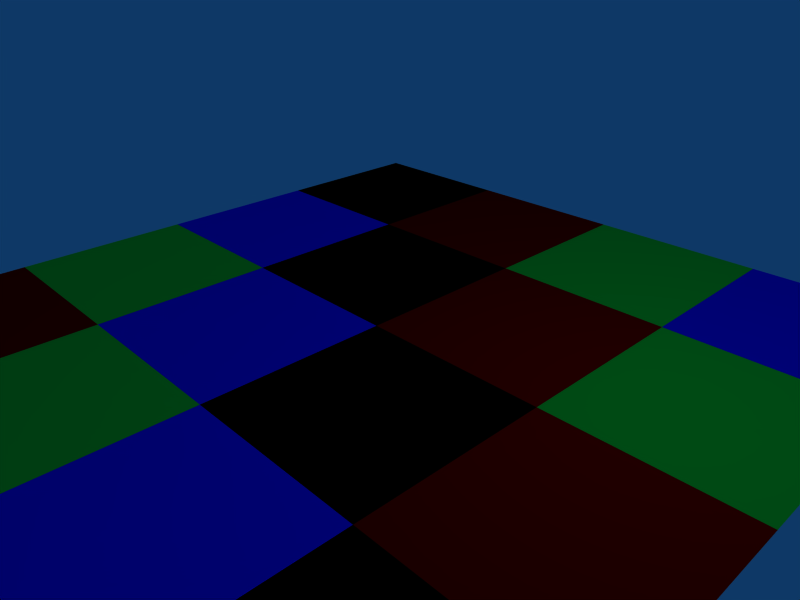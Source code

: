 # Source: 01-VertexColors.blend  (saved by Blender 2.49.2; exported with 4.5.12 LTS)
import bpy
from mathutils import Matrix  # noqa: F401  (used for matrix-valued properties, if any)

bpy.ops.wm.read_factory_settings(use_empty=True)
scene = bpy.context.scene
scene.name = 'Scene'

# ---- collections
col_collection_1 = bpy.data.collections.new('Collection 1'); scene.collection.children.link(col_collection_1)

# ---- materials (node trees are filled in below, after node groups)
mat_material_001 = bpy.data.materials.new('Material.001')
mat_material_001.alpha_threshold = 0.0
mat_material_001.diffuse_color = (0.0, 0.0, 0.0, 1.0)
mat_material_001.roughness = 0.5
mat_material_001.line_color = (0.0, 0.0, 0.0, 1.0)
mat_material_002 = bpy.data.materials.new('Material.002')
mat_material_002.alpha_threshold = 0.0
mat_material_002.diffuse_color = (1.0, 0.0, 0.0, 1.0)
mat_material_002.roughness = 0.5
mat_material_002.line_color = (0.0, 0.0, 0.0, 1.0)
mat_material_003 = bpy.data.materials.new('Material.003')
mat_material_003.alpha_threshold = 0.0
mat_material_003.diffuse_color = (0.0, 1.0, 0.1711, 1.0)
mat_material_003.roughness = 0.5
mat_material_003.line_color = (0.0, 0.0, 0.0, 1.0)
mat_material_004 = bpy.data.materials.new('Material.004')
mat_material_004.alpha_threshold = 0.0
mat_material_004.diffuse_color = (0.0, 0.02601, 0.9934, 1.0)
mat_material_004.roughness = 0.5
mat_material_004.line_color = (0.0, 0.0, 0.0, 1.0)

# ---- material node trees

# ---- world
world_world = bpy.data.worlds.new('World'); scene.world = world_world
world_world.color = (0.05656, 0.2208, 0.4)
world_world.use_sun_shadow = False
world_world.sun_shadow_jitter_overblur = 0.0
world_world.cycles.sampling_method = 'MANUAL'
world_world.cycles.sample_map_resolution = 256

# ---- cameras
cam_camera = bpy.data.cameras.new('Camera')
cam_camera.passepartout_alpha = 0.2
cam_camera.clip_end = 100.0
cam_camera.lens = 35.0
cam_camera.ortho_scale = 7.314
cam_camera.show_passepartout = False
cam_camera.show_safe_areas = True
cam_camera.dof.focus_distance = 0.0
cam_camera.dof.aperture_fstop = 128.0

# ---- lights
light_spot = bpy.data.lights.new('Spot', 'POINT')
light_spot.transmission_factor = 0.0
light_spot.cutoff_distance = 30.0
light_spot.energy = 100.0
light_spot.shadow_buffer_clip_start = 1.001
light_spot.shadow_soft_size = 1.0
light_spot.shadow_maximum_resolution = 0.006
light_spot.use_absolute_resolution = True
light_spot.cycles.use_multiple_importance_sampling = False

# ---- meshes
me_01_plane = bpy.data.meshes.new('01-Plane')
me_01_plane.from_pydata([(5.78, 5.78, 0.0), (5.78, -5.78, 0.0), (-5.78, -5.78, 0.0), (-5.78, 5.78, 0.0), (-2.384e-07, -5.78, 0.0), (5.78, -2.384e-07, 0.0), (9.537e-07, 5.78, 0.0), (-5.78, 1.431e-06, 0.0), (4.768e-07, 5.96e-07, 0.0), (2.89, -5.78, 0.0), (-2.89, -5.78, 0.0), (5.78, 2.89, 0.0), (5.78, -2.89, 0.0), (2.89, 5.78, 0.0), (-2.89, 5.78, 0.0), (-5.78, -2.89, 0.0), (-5.78, 2.89, 0.0), (-2.89, 1.013e-06, 0.0), (7.153e-07, 2.89, 0.0), (2.89, 1.788e-07, 0.0), (1.192e-07, -2.89, 0.0), (-2.89, 2.89, 0.0), (2.89, 2.89, 0.0), (-2.89, -2.89, 0.0), (2.89, -2.89, 0.0)], [], [(14, 3, 16, 21), (6, 14, 21, 18), (21, 16, 7, 17), (18, 21, 17, 8), (13, 6, 18, 22), (0, 13, 22, 11), (22, 18, 8, 19), (11, 22, 19, 5), (17, 7, 15, 23), (8, 17, 23, 20), (23, 15, 2, 10), (20, 23, 10, 4), (19, 8, 20, 24), (5, 19, 24, 12), (24, 20, 4, 9), (12, 24, 9, 1)])
me_01_plane.polygons.foreach_set('material_index', [0, 1, 3, 0, 2, 3, 1, 2, 2, 3, 1, 2, 0, 1, 3, 0])
me_01_plane.materials.append(mat_material_001)
me_01_plane.materials.append(mat_material_002)
me_01_plane.materials.append(mat_material_003)
me_01_plane.materials.append(mat_material_004)
me_01_plane.use_remesh_preserve_volume = False
me_01_plane.use_remesh_preserve_attributes = False
me_01_plane.use_mirror_vertex_groups = False
me_01_plane.update()

# ---- objects
ob_01_plane = bpy.data.objects.new('01-Plane', me_01_plane)
ob_lamp = bpy.data.objects.new('Lamp', light_spot)
ob_camera = bpy.data.objects.new('Camera', cam_camera)

# ---- transforms, parenting, visibility, modifiers, constraints
ob_01_plane.location = (0.0, 0.0, 0.0)
ob_01_plane.lock_rotations_4d = False
ob_01_plane.empty_display_type = 'ARROWS'
ob_01_plane.lineart.crease_threshold = 0.0
ob_lamp.location = (4.076, 1.005, 5.904)
ob_lamp.rotation_euler = (0.6503, 0.05522, 1.866)
ob_lamp.lock_rotations_4d = False
ob_lamp.empty_display_type = 'ARROWS'
ob_lamp.color = (0.0, 0.0, 0.0, 0.0)
ob_lamp.lineart.crease_threshold = 0.0
ob_camera.location = (7.481, -6.508, 5.344)
ob_camera.rotation_euler = (1.109, 0.01082, 0.8149)
ob_camera.lock_rotations_4d = False
ob_camera.empty_display_type = 'ARROWS'
ob_camera.color = (0.0, 0.0, 0.0, 0.0)
ob_camera.display_type = 'WIRE'
ob_camera.lineart.crease_threshold = 0.0

# ---- collection membership
col_collection_1.objects.link(ob_01_plane)
col_collection_1.objects.link(ob_lamp)
col_collection_1.objects.link(ob_camera)

# ---- scene / render settings (as saved in the file)
scene.camera = ob_camera
scene.frame_start = 1; scene.frame_end = 250; scene.frame_set(1)
scene.render.engine = 'BLENDER_EEVEE_NEXT'
scene.render.image_settings.file_format = 'JPEG'
scene.render.image_settings.color_mode = 'RGB'
scene.render.image_settings.compression = 90
scene.render.resolution_x = 800
scene.render.resolution_y = 600
scene.render.pixel_aspect_x = 100.0
scene.render.pixel_aspect_y = 100.0
scene.render.fps = 25
scene.render.dither_intensity = 0.0
scene.render.use_compositing = False
scene.render.use_sequencer = False
scene.render.bake_margin = 2
scene.render.bake_bias = 0.0
scene.render.use_stamp_time = False
scene.render.use_stamp_date = False
scene.render.use_stamp_frame = False
scene.render.use_stamp_camera = False
scene.render.use_stamp_scene = False
scene.render.use_stamp_filename = False
scene.render.use_stamp_render_time = False
scene.render.stamp_font_size = 0
scene.cycles.use_denoising = False
scene.cycles.samples = 10
scene.cycles.sampling_pattern = 'TABULATED_SOBOL'
scene.cycles.light_sampling_threshold = 0.0
scene.cycles.use_adaptive_sampling = False
scene.cycles.use_light_tree = False
scene.cycles.blur_glossy = 0.0
scene.cycles.volume_bounces = 1
scene.cycles.pixel_filter_type = 'GAUSSIAN'
scene.cycles.sample_clamp_indirect = 0.0
scene.view_settings.view_transform = 'Raw'
bpy.context.view_layer.update()

